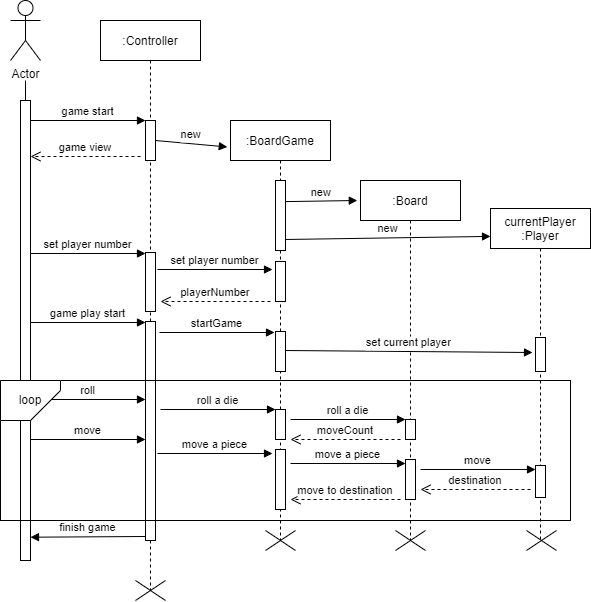

The diagram above was exported from draw.io. Its source (the exported page's mxGraphModel, read from the mxfile embedded in the PNG):
<mxGraphModel dx="1185" dy="635" grid="1" gridSize="10" guides="1" tooltips="1" connect="1" arrows="1" fold="1" page="1" pageScale="1" pageWidth="850" pageHeight="1100" math="0" shadow="0">
  <root>
    <mxCell id="0" />
    <mxCell id="1" parent="0" />
    <mxCell id="3nuBFxr9cyL0pnOWT2aG-5" value=":Controller" style="shape=umlLifeline;perimeter=lifelinePerimeter;container=1;collapsible=0;recursiveResize=0;rounded=0;shadow=0;strokeWidth=1;" parent="1" vertex="1">
      <mxGeometry x="230" y="80" width="100" height="570" as="geometry" />
    </mxCell>
    <mxCell id="3nuBFxr9cyL0pnOWT2aG-6" value="" style="points=[];perimeter=orthogonalPerimeter;rounded=0;shadow=0;strokeWidth=1;" parent="3nuBFxr9cyL0pnOWT2aG-5" vertex="1">
      <mxGeometry x="45" y="100" width="10" height="40" as="geometry" />
    </mxCell>
    <mxCell id="6f2qGUZgSpYw63Jscmml-21" value="new" style="verticalAlign=bottom;endArrow=block;shadow=0;strokeWidth=1;entryX=-0.032;entryY=0.063;entryDx=0;entryDy=0;entryPerimeter=0;" edge="1" parent="3nuBFxr9cyL0pnOWT2aG-5" target="6f2qGUZgSpYw63Jscmml-14">
      <mxGeometry relative="1" as="geometry">
        <mxPoint x="55" y="120" as="sourcePoint" />
        <mxPoint x="119" y="120" as="targetPoint" />
      </mxGeometry>
    </mxCell>
    <mxCell id="6f2qGUZgSpYw63Jscmml-24" value="" style="points=[];perimeter=orthogonalPerimeter;rounded=0;shadow=0;strokeWidth=1;" vertex="1" parent="3nuBFxr9cyL0pnOWT2aG-5">
      <mxGeometry x="45" y="232" width="10" height="59" as="geometry" />
    </mxCell>
    <mxCell id="6f2qGUZgSpYw63Jscmml-25" value="set player number" style="verticalAlign=bottom;endArrow=block;entryX=0;entryY=0;shadow=0;strokeWidth=1;" edge="1" parent="3nuBFxr9cyL0pnOWT2aG-5">
      <mxGeometry relative="1" as="geometry">
        <mxPoint x="-70" y="233" as="sourcePoint" />
        <mxPoint x="45" y="233.0000000000001" as="targetPoint" />
      </mxGeometry>
    </mxCell>
    <mxCell id="6f2qGUZgSpYw63Jscmml-29" value="" style="points=[];perimeter=orthogonalPerimeter;rounded=0;shadow=0;strokeWidth=1;" vertex="1" parent="3nuBFxr9cyL0pnOWT2aG-5">
      <mxGeometry x="45" y="301" width="10" height="219" as="geometry" />
    </mxCell>
    <mxCell id="6f2qGUZgSpYw63Jscmml-30" value="game play start" style="verticalAlign=bottom;endArrow=block;entryX=0;entryY=0;shadow=0;strokeWidth=1;" edge="1" parent="3nuBFxr9cyL0pnOWT2aG-5">
      <mxGeometry relative="1" as="geometry">
        <mxPoint x="-70" y="302" as="sourcePoint" />
        <mxPoint x="45" y="302.0000000000001" as="targetPoint" />
      </mxGeometry>
    </mxCell>
    <mxCell id="6f2qGUZgSpYw63Jscmml-12" value="finish game" style="verticalAlign=bottom;endArrow=block;entryX=1;entryY=0.846;shadow=0;strokeWidth=1;entryDx=0;entryDy=0;entryPerimeter=0;" edge="1" parent="3nuBFxr9cyL0pnOWT2aG-5">
      <mxGeometry relative="1" as="geometry">
        <mxPoint x="45" y="516" as="sourcePoint" />
        <mxPoint x="-70" y="516.6999999999999" as="targetPoint" />
      </mxGeometry>
    </mxCell>
    <mxCell id="6f2qGUZgSpYw63Jscmml-39" value="roll" style="verticalAlign=bottom;endArrow=block;entryX=0;entryY=0;shadow=0;strokeWidth=1;" edge="1" parent="3nuBFxr9cyL0pnOWT2aG-5">
      <mxGeometry relative="1" as="geometry">
        <mxPoint x="-70" y="378.9999999999999" as="sourcePoint" />
        <mxPoint x="45" y="379.0000000000001" as="targetPoint" />
      </mxGeometry>
    </mxCell>
    <mxCell id="6f2qGUZgSpYw63Jscmml-40" value="move" style="verticalAlign=bottom;endArrow=block;entryX=0;entryY=0;shadow=0;strokeWidth=1;" edge="1" parent="3nuBFxr9cyL0pnOWT2aG-5">
      <mxGeometry relative="1" as="geometry">
        <mxPoint x="-70" y="419" as="sourcePoint" />
        <mxPoint x="45" y="419" as="targetPoint" />
      </mxGeometry>
    </mxCell>
    <mxCell id="6f2qGUZgSpYw63Jscmml-6" value="Actor" style="shape=umlActor;verticalLabelPosition=bottom;verticalAlign=top;html=1;outlineConnect=0;" vertex="1" parent="1">
      <mxGeometry x="140" y="60" width="30" height="60" as="geometry" />
    </mxCell>
    <mxCell id="6f2qGUZgSpYw63Jscmml-8" value="" style="rounded=0;whiteSpace=wrap;html=1;" vertex="1" parent="1">
      <mxGeometry x="150" y="160" width="10" height="460" as="geometry" />
    </mxCell>
    <mxCell id="6f2qGUZgSpYw63Jscmml-9" value="" style="endArrow=none;html=1;rounded=0;exitX=0;exitY=0;exitDx=0;exitDy=0;" edge="1" parent="1">
      <mxGeometry width="50" height="50" relative="1" as="geometry">
        <mxPoint x="155" y="160.0000000000016" as="sourcePoint" />
        <mxPoint x="155" y="140" as="targetPoint" />
      </mxGeometry>
    </mxCell>
    <mxCell id="6f2qGUZgSpYw63Jscmml-10" value="game view" style="verticalAlign=bottom;endArrow=open;dashed=1;endSize=8;shadow=0;strokeWidth=1;" edge="1" parent="1">
      <mxGeometry relative="1" as="geometry">
        <mxPoint x="160" y="216" as="targetPoint" />
        <mxPoint x="270" y="216" as="sourcePoint" />
      </mxGeometry>
    </mxCell>
    <mxCell id="6f2qGUZgSpYw63Jscmml-14" value=":BoardGame" style="shape=umlLifeline;perimeter=lifelinePerimeter;container=1;collapsible=0;recursiveResize=0;rounded=0;shadow=0;strokeWidth=1;" vertex="1" parent="1">
      <mxGeometry x="360" y="180" width="100" height="420" as="geometry" />
    </mxCell>
    <mxCell id="6f2qGUZgSpYw63Jscmml-15" value="" style="points=[];perimeter=orthogonalPerimeter;rounded=0;shadow=0;strokeWidth=1;" vertex="1" parent="6f2qGUZgSpYw63Jscmml-14">
      <mxGeometry x="45" y="60" width="10" height="70" as="geometry" />
    </mxCell>
    <mxCell id="6f2qGUZgSpYw63Jscmml-22" value="new" style="verticalAlign=bottom;endArrow=block;shadow=0;strokeWidth=1;entryX=-0.032;entryY=0.063;entryDx=0;entryDy=0;entryPerimeter=0;" edge="1" parent="6f2qGUZgSpYw63Jscmml-14">
      <mxGeometry relative="1" as="geometry">
        <mxPoint x="55" y="81.10000000000002" as="sourcePoint" />
        <mxPoint x="126.79999999999995" y="80" as="targetPoint" />
      </mxGeometry>
    </mxCell>
    <mxCell id="6f2qGUZgSpYw63Jscmml-27" value="" style="points=[];perimeter=orthogonalPerimeter;rounded=0;shadow=0;strokeWidth=1;" vertex="1" parent="6f2qGUZgSpYw63Jscmml-14">
      <mxGeometry x="45" y="141" width="10" height="40" as="geometry" />
    </mxCell>
    <mxCell id="6f2qGUZgSpYw63Jscmml-28" value="playerNumber" style="verticalAlign=bottom;endArrow=open;dashed=1;endSize=8;shadow=0;strokeWidth=1;" edge="1" parent="6f2qGUZgSpYw63Jscmml-14">
      <mxGeometry relative="1" as="geometry">
        <mxPoint x="-70" y="181" as="targetPoint" />
        <mxPoint x="40" y="181" as="sourcePoint" />
      </mxGeometry>
    </mxCell>
    <mxCell id="6f2qGUZgSpYw63Jscmml-32" value="" style="points=[];perimeter=orthogonalPerimeter;rounded=0;shadow=0;strokeWidth=1;" vertex="1" parent="6f2qGUZgSpYw63Jscmml-14">
      <mxGeometry x="45" y="211" width="10" height="40" as="geometry" />
    </mxCell>
    <mxCell id="6f2qGUZgSpYw63Jscmml-34" value="" style="points=[];perimeter=orthogonalPerimeter;rounded=0;shadow=0;strokeWidth=1;" vertex="1" parent="6f2qGUZgSpYw63Jscmml-14">
      <mxGeometry x="45" y="289" width="10" height="30" as="geometry" />
    </mxCell>
    <mxCell id="6f2qGUZgSpYw63Jscmml-42" value="" style="points=[];perimeter=orthogonalPerimeter;rounded=0;shadow=0;strokeWidth=1;" vertex="1" parent="6f2qGUZgSpYw63Jscmml-14">
      <mxGeometry x="45" y="329" width="10" height="60" as="geometry" />
    </mxCell>
    <mxCell id="6f2qGUZgSpYw63Jscmml-16" value=":Board" style="shape=umlLifeline;perimeter=lifelinePerimeter;container=1;collapsible=0;recursiveResize=0;rounded=0;shadow=0;strokeWidth=1;" vertex="1" parent="1">
      <mxGeometry x="490" y="240" width="100" height="360" as="geometry" />
    </mxCell>
    <mxCell id="6f2qGUZgSpYw63Jscmml-23" value="new" style="verticalAlign=bottom;endArrow=block;shadow=0;strokeWidth=1;entryX=-0.032;entryY=0.063;entryDx=0;entryDy=0;entryPerimeter=0;exitX=1;exitY=0.757;exitDx=0;exitDy=0;exitPerimeter=0;" edge="1" parent="6f2qGUZgSpYw63Jscmml-16">
      <mxGeometry relative="1" as="geometry">
        <mxPoint x="-75" y="58.99000000000001" as="sourcePoint" />
        <mxPoint x="129.99999999999994" y="55.89999999999999" as="targetPoint" />
      </mxGeometry>
    </mxCell>
    <mxCell id="6f2qGUZgSpYw63Jscmml-33" value="set current player" style="verticalAlign=bottom;endArrow=block;shadow=0;strokeWidth=1;entryX=-0.3;entryY=0.207;entryDx=0;entryDy=0;entryPerimeter=0;" edge="1" parent="6f2qGUZgSpYw63Jscmml-16">
      <mxGeometry relative="1" as="geometry">
        <mxPoint x="-75" y="170" as="sourcePoint" />
        <mxPoint x="172" y="172.00600000000009" as="targetPoint" />
      </mxGeometry>
    </mxCell>
    <mxCell id="6f2qGUZgSpYw63Jscmml-37" value="" style="points=[];perimeter=orthogonalPerimeter;rounded=0;shadow=0;strokeWidth=1;" vertex="1" parent="6f2qGUZgSpYw63Jscmml-16">
      <mxGeometry x="45" y="239" width="10" height="20" as="geometry" />
    </mxCell>
    <mxCell id="6f2qGUZgSpYw63Jscmml-38" value="moveCount" style="verticalAlign=bottom;endArrow=open;dashed=1;endSize=8;shadow=0;strokeWidth=1;" edge="1" parent="6f2qGUZgSpYw63Jscmml-16">
      <mxGeometry relative="1" as="geometry">
        <mxPoint x="-70" y="259.0000000000001" as="targetPoint" />
        <mxPoint x="40" y="259.0000000000001" as="sourcePoint" />
      </mxGeometry>
    </mxCell>
    <mxCell id="6f2qGUZgSpYw63Jscmml-43" value="" style="points=[];perimeter=orthogonalPerimeter;rounded=0;shadow=0;strokeWidth=1;" vertex="1" parent="6f2qGUZgSpYw63Jscmml-16">
      <mxGeometry x="45" y="279" width="10" height="40" as="geometry" />
    </mxCell>
    <mxCell id="6f2qGUZgSpYw63Jscmml-44" value="move a piece" style="verticalAlign=bottom;endArrow=block;entryX=0;entryY=0;shadow=0;strokeWidth=1;" edge="1" parent="6f2qGUZgSpYw63Jscmml-16">
      <mxGeometry relative="1" as="geometry">
        <mxPoint x="-70" y="283" as="sourcePoint" />
        <mxPoint x="45" y="283" as="targetPoint" />
      </mxGeometry>
    </mxCell>
    <mxCell id="6f2qGUZgSpYw63Jscmml-48" value="move to destination" style="verticalAlign=bottom;endArrow=open;dashed=1;endSize=8;shadow=0;strokeWidth=1;" edge="1" parent="6f2qGUZgSpYw63Jscmml-16">
      <mxGeometry relative="1" as="geometry">
        <mxPoint x="-70" y="319" as="targetPoint" />
        <mxPoint x="40" y="319" as="sourcePoint" />
      </mxGeometry>
    </mxCell>
    <mxCell id="6f2qGUZgSpYw63Jscmml-18" value="currentPlayer&#10;:Player" style="shape=umlLifeline;perimeter=lifelinePerimeter;container=1;collapsible=0;recursiveResize=0;rounded=0;shadow=0;strokeWidth=1;" vertex="1" parent="1">
      <mxGeometry x="620" y="268" width="100" height="332" as="geometry" />
    </mxCell>
    <mxCell id="6f2qGUZgSpYw63Jscmml-19" value="" style="points=[];perimeter=orthogonalPerimeter;rounded=0;shadow=0;strokeWidth=1;" vertex="1" parent="6f2qGUZgSpYw63Jscmml-18">
      <mxGeometry x="45" y="129" width="10" height="34" as="geometry" />
    </mxCell>
    <mxCell id="6f2qGUZgSpYw63Jscmml-45" value="" style="points=[];perimeter=orthogonalPerimeter;rounded=0;shadow=0;strokeWidth=1;" vertex="1" parent="6f2qGUZgSpYw63Jscmml-18">
      <mxGeometry x="45" y="257" width="10" height="32" as="geometry" />
    </mxCell>
    <mxCell id="6f2qGUZgSpYw63Jscmml-46" value="move" style="verticalAlign=bottom;endArrow=block;entryX=0;entryY=0;shadow=0;strokeWidth=1;" edge="1" parent="6f2qGUZgSpYw63Jscmml-18">
      <mxGeometry relative="1" as="geometry">
        <mxPoint x="-70" y="261" as="sourcePoint" />
        <mxPoint x="45" y="261" as="targetPoint" />
      </mxGeometry>
    </mxCell>
    <mxCell id="6f2qGUZgSpYw63Jscmml-47" value="destination" style="verticalAlign=bottom;endArrow=open;dashed=1;endSize=8;shadow=0;strokeWidth=1;" edge="1" parent="6f2qGUZgSpYw63Jscmml-18">
      <mxGeometry relative="1" as="geometry">
        <mxPoint x="-70" y="281" as="targetPoint" />
        <mxPoint x="40" y="281" as="sourcePoint" />
      </mxGeometry>
    </mxCell>
    <mxCell id="6f2qGUZgSpYw63Jscmml-11" value="game start" style="verticalAlign=bottom;endArrow=block;entryX=0;entryY=0;shadow=0;strokeWidth=1;" edge="1" parent="1">
      <mxGeometry relative="1" as="geometry">
        <mxPoint x="160" y="180" as="sourcePoint" />
        <mxPoint x="275" y="180.0000000000001" as="targetPoint" />
      </mxGeometry>
    </mxCell>
    <mxCell id="6f2qGUZgSpYw63Jscmml-26" value="set player number" style="verticalAlign=bottom;endArrow=block;entryX=0;entryY=0;shadow=0;strokeWidth=1;" edge="1" parent="1">
      <mxGeometry relative="1" as="geometry">
        <mxPoint x="287" y="329" as="sourcePoint" />
        <mxPoint x="402" y="329.0000000000001" as="targetPoint" />
      </mxGeometry>
    </mxCell>
    <mxCell id="6f2qGUZgSpYw63Jscmml-31" value="startGame" style="verticalAlign=bottom;endArrow=block;entryX=0;entryY=0;shadow=0;strokeWidth=1;" edge="1" parent="1">
      <mxGeometry relative="1" as="geometry">
        <mxPoint x="289" y="392" as="sourcePoint" />
        <mxPoint x="404" y="392" as="targetPoint" />
      </mxGeometry>
    </mxCell>
    <mxCell id="6f2qGUZgSpYw63Jscmml-35" value="roll a die" style="verticalAlign=bottom;endArrow=block;entryX=0;entryY=0;shadow=0;strokeWidth=1;" edge="1" parent="1">
      <mxGeometry relative="1" as="geometry">
        <mxPoint x="290" y="469" as="sourcePoint" />
        <mxPoint x="405" y="469" as="targetPoint" />
      </mxGeometry>
    </mxCell>
    <mxCell id="6f2qGUZgSpYw63Jscmml-36" value="roll a die" style="verticalAlign=bottom;endArrow=block;entryX=0;entryY=0;shadow=0;strokeWidth=1;" edge="1" parent="1">
      <mxGeometry relative="1" as="geometry">
        <mxPoint x="420" y="479" as="sourcePoint" />
        <mxPoint x="535" y="479" as="targetPoint" />
      </mxGeometry>
    </mxCell>
    <mxCell id="6f2qGUZgSpYw63Jscmml-41" value="move a piece" style="verticalAlign=bottom;endArrow=block;entryX=0;entryY=0;shadow=0;strokeWidth=1;" edge="1" parent="1">
      <mxGeometry relative="1" as="geometry">
        <mxPoint x="287" y="513" as="sourcePoint" />
        <mxPoint x="402" y="513" as="targetPoint" />
      </mxGeometry>
    </mxCell>
    <mxCell id="6f2qGUZgSpYw63Jscmml-49" value="" style="rounded=0;whiteSpace=wrap;html=1;fillColor=none;" vertex="1" parent="1">
      <mxGeometry x="130" y="440" width="570" height="140" as="geometry" />
    </mxCell>
    <mxCell id="6f2qGUZgSpYw63Jscmml-50" value="loop" style="shape=card;whiteSpace=wrap;html=1;fillColor=default;flipH=1;flipV=1;" vertex="1" parent="1">
      <mxGeometry x="130" y="440" width="60" height="40" as="geometry" />
    </mxCell>
    <mxCell id="6f2qGUZgSpYw63Jscmml-53" value="" style="group" vertex="1" connectable="0" parent="1">
      <mxGeometry x="395" y="590" width="30" height="20" as="geometry" />
    </mxCell>
    <mxCell id="6f2qGUZgSpYw63Jscmml-51" value="" style="endArrow=none;html=1;rounded=0;" edge="1" parent="6f2qGUZgSpYw63Jscmml-53">
      <mxGeometry width="50" height="50" relative="1" as="geometry">
        <mxPoint y="20" as="sourcePoint" />
        <mxPoint x="30" as="targetPoint" />
      </mxGeometry>
    </mxCell>
    <mxCell id="6f2qGUZgSpYw63Jscmml-52" value="" style="endArrow=none;html=1;rounded=0;" edge="1" parent="6f2qGUZgSpYw63Jscmml-53">
      <mxGeometry width="50" height="50" relative="1" as="geometry">
        <mxPoint x="30" y="20" as="sourcePoint" />
        <mxPoint as="targetPoint" />
      </mxGeometry>
    </mxCell>
    <mxCell id="6f2qGUZgSpYw63Jscmml-54" value="" style="group" vertex="1" connectable="0" parent="1">
      <mxGeometry x="525" y="590" width="30" height="20" as="geometry" />
    </mxCell>
    <mxCell id="6f2qGUZgSpYw63Jscmml-55" value="" style="endArrow=none;html=1;rounded=0;" edge="1" parent="6f2qGUZgSpYw63Jscmml-54">
      <mxGeometry width="50" height="50" relative="1" as="geometry">
        <mxPoint y="20" as="sourcePoint" />
        <mxPoint x="30" as="targetPoint" />
      </mxGeometry>
    </mxCell>
    <mxCell id="6f2qGUZgSpYw63Jscmml-56" value="" style="endArrow=none;html=1;rounded=0;" edge="1" parent="6f2qGUZgSpYw63Jscmml-54">
      <mxGeometry width="50" height="50" relative="1" as="geometry">
        <mxPoint x="30" y="20" as="sourcePoint" />
        <mxPoint as="targetPoint" />
      </mxGeometry>
    </mxCell>
    <mxCell id="6f2qGUZgSpYw63Jscmml-57" value="" style="group" vertex="1" connectable="0" parent="1">
      <mxGeometry x="656" y="590" width="30" height="20" as="geometry" />
    </mxCell>
    <mxCell id="6f2qGUZgSpYw63Jscmml-58" value="" style="endArrow=none;html=1;rounded=0;" edge="1" parent="6f2qGUZgSpYw63Jscmml-57">
      <mxGeometry width="50" height="50" relative="1" as="geometry">
        <mxPoint y="20" as="sourcePoint" />
        <mxPoint x="30" as="targetPoint" />
      </mxGeometry>
    </mxCell>
    <mxCell id="6f2qGUZgSpYw63Jscmml-59" value="" style="endArrow=none;html=1;rounded=0;" edge="1" parent="6f2qGUZgSpYw63Jscmml-57">
      <mxGeometry width="50" height="50" relative="1" as="geometry">
        <mxPoint x="30" y="20" as="sourcePoint" />
        <mxPoint as="targetPoint" />
      </mxGeometry>
    </mxCell>
    <mxCell id="6f2qGUZgSpYw63Jscmml-60" value="" style="group" vertex="1" connectable="0" parent="1">
      <mxGeometry x="265" y="640" width="30" height="20" as="geometry" />
    </mxCell>
    <mxCell id="6f2qGUZgSpYw63Jscmml-61" value="" style="endArrow=none;html=1;rounded=0;" edge="1" parent="6f2qGUZgSpYw63Jscmml-60">
      <mxGeometry width="50" height="50" relative="1" as="geometry">
        <mxPoint y="20" as="sourcePoint" />
        <mxPoint x="30" as="targetPoint" />
      </mxGeometry>
    </mxCell>
    <mxCell id="6f2qGUZgSpYw63Jscmml-62" value="" style="endArrow=none;html=1;rounded=0;" edge="1" parent="6f2qGUZgSpYw63Jscmml-60">
      <mxGeometry width="50" height="50" relative="1" as="geometry">
        <mxPoint x="30" y="20" as="sourcePoint" />
        <mxPoint as="targetPoint" />
      </mxGeometry>
    </mxCell>
  </root>
</mxGraphModel>